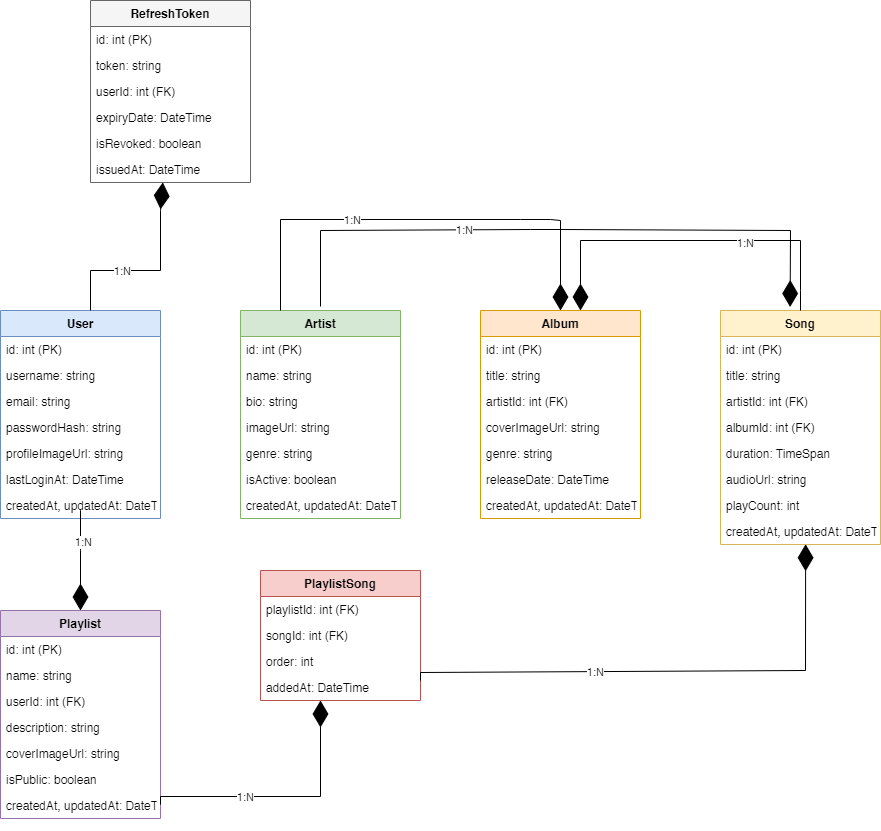

The diagram above was exported from draw.io. Its source (the exported page's mxGraphModel, read from the mxfile embedded in the PNG):
<mxGraphModel dx="2390" dy="2562" grid="1" gridSize="10" guides="1" tooltips="1" connect="1" arrows="1" fold="1" page="1" pageScale="1" pageWidth="827" pageHeight="1169" math="0" shadow="0">
  <root>
    <mxCell id="WIyWlLk6GJQsqaUBKTNV-0" />
    <mxCell id="WIyWlLk6GJQsqaUBKTNV-1" parent="WIyWlLk6GJQsqaUBKTNV-0" />
    <mxCell id="user" value="User" style="swimlane;fontStyle=1;align=center;verticalAlign=top;childLayout=stackLayout;horizontal=1;startSize=26;horizontalStack=0;resizeParent=1;resizeParentMax=0;resizeLast=0;collapsible=1;marginBottom=0;fillColor=#dae8fc;strokeColor=#6c8ebf;" parent="WIyWlLk6GJQsqaUBKTNV-1" vertex="1">
      <mxGeometry x="450" y="-10" width="160" height="208" as="geometry">
        <mxRectangle x="230" y="140" width="160" height="26" as="alternateBounds" />
      </mxGeometry>
    </mxCell>
    <mxCell id="user_id" value="id: int (PK)" style="text;strokeColor=none;fillColor=none;align=left;verticalAlign=top;spacingLeft=4;spacingRight=4;overflow=hidden;rotatable=0;points=[[0,0.5],[1,0.5]];portConstraint=eastwest;" parent="user" vertex="1">
      <mxGeometry y="26" width="160" height="26" as="geometry" />
    </mxCell>
    <mxCell id="user_username" value="username: string" style="text;strokeColor=none;fillColor=none;align=left;verticalAlign=top;spacingLeft=4;spacingRight=4;overflow=hidden;rotatable=0;points=[[0,0.5],[1,0.5]];portConstraint=eastwest;" parent="user" vertex="1">
      <mxGeometry y="52" width="160" height="26" as="geometry" />
    </mxCell>
    <mxCell id="user_email" value="email: string" style="text;strokeColor=none;fillColor=none;align=left;verticalAlign=top;spacingLeft=4;spacingRight=4;overflow=hidden;rotatable=0;points=[[0,0.5],[1,0.5]];portConstraint=eastwest;" parent="user" vertex="1">
      <mxGeometry y="78" width="160" height="26" as="geometry" />
    </mxCell>
    <mxCell id="user_password" value="passwordHash: string" style="text;strokeColor=none;fillColor=none;align=left;verticalAlign=top;spacingLeft=4;spacingRight=4;overflow=hidden;rotatable=0;points=[[0,0.5],[1,0.5]];portConstraint=eastwest;" parent="user" vertex="1">
      <mxGeometry y="104" width="160" height="26" as="geometry" />
    </mxCell>
    <mxCell id="user_profile" value="profileImageUrl: string" style="text;strokeColor=none;fillColor=none;align=left;verticalAlign=top;spacingLeft=4;spacingRight=4;overflow=hidden;rotatable=0;points=[[0,0.5],[1,0.5]];portConstraint=eastwest;" parent="user" vertex="1">
      <mxGeometry y="130" width="160" height="26" as="geometry" />
    </mxCell>
    <mxCell id="user_lastlogin" value="lastLoginAt: DateTime" style="text;strokeColor=none;fillColor=none;align=left;verticalAlign=top;spacingLeft=4;spacingRight=4;overflow=hidden;rotatable=0;points=[[0,0.5],[1,0.5]];portConstraint=eastwest;" parent="user" vertex="1">
      <mxGeometry y="156" width="160" height="26" as="geometry" />
    </mxCell>
    <mxCell id="user_timestamps" value="createdAt, updatedAt: DateTime" style="text;strokeColor=none;fillColor=none;align=left;verticalAlign=top;spacingLeft=4;spacingRight=4;overflow=hidden;rotatable=0;points=[[0,0.5],[1,0.5]];portConstraint=eastwest;" parent="user" vertex="1">
      <mxGeometry y="182" width="160" height="26" as="geometry" />
    </mxCell>
    <mxCell id="artist" value="Artist" style="swimlane;fontStyle=1;align=center;verticalAlign=top;childLayout=stackLayout;horizontal=1;startSize=26;horizontalStack=0;resizeParent=1;resizeParentMax=0;resizeLast=0;collapsible=1;marginBottom=0;fillColor=#d5e8d4;strokeColor=#82b366;" parent="WIyWlLk6GJQsqaUBKTNV-1" vertex="1">
      <mxGeometry x="690" y="-10" width="160" height="208" as="geometry" />
    </mxCell>
    <mxCell id="artist_id" value="id: int (PK)" style="text;strokeColor=none;fillColor=none;align=left;verticalAlign=top;spacingLeft=4;spacingRight=4;overflow=hidden;rotatable=0;points=[[0,0.5],[1,0.5]];portConstraint=eastwest;" parent="artist" vertex="1">
      <mxGeometry y="26" width="160" height="26" as="geometry" />
    </mxCell>
    <mxCell id="artist_name" value="name: string" style="text;strokeColor=none;fillColor=none;align=left;verticalAlign=top;spacingLeft=4;spacingRight=4;overflow=hidden;rotatable=0;points=[[0,0.5],[1,0.5]];portConstraint=eastwest;" parent="artist" vertex="1">
      <mxGeometry y="52" width="160" height="26" as="geometry" />
    </mxCell>
    <mxCell id="artist_bio" value="bio: string" style="text;strokeColor=none;fillColor=none;align=left;verticalAlign=top;spacingLeft=4;spacingRight=4;overflow=hidden;rotatable=0;points=[[0,0.5],[1,0.5]];portConstraint=eastwest;" parent="artist" vertex="1">
      <mxGeometry y="78" width="160" height="26" as="geometry" />
    </mxCell>
    <mxCell id="artist_image" value="imageUrl: string" style="text;strokeColor=none;fillColor=none;align=left;verticalAlign=top;spacingLeft=4;spacingRight=4;overflow=hidden;rotatable=0;points=[[0,0.5],[1,0.5]];portConstraint=eastwest;" parent="artist" vertex="1">
      <mxGeometry y="104" width="160" height="26" as="geometry" />
    </mxCell>
    <mxCell id="artist_genre" value="genre: string" style="text;strokeColor=none;fillColor=none;align=left;verticalAlign=top;spacingLeft=4;spacingRight=4;overflow=hidden;rotatable=0;points=[[0,0.5],[1,0.5]];portConstraint=eastwest;" parent="artist" vertex="1">
      <mxGeometry y="130" width="160" height="26" as="geometry" />
    </mxCell>
    <mxCell id="artist_active" value="isActive: boolean" style="text;strokeColor=none;fillColor=none;align=left;verticalAlign=top;spacingLeft=4;spacingRight=4;overflow=hidden;rotatable=0;points=[[0,0.5],[1,0.5]];portConstraint=eastwest;" parent="artist" vertex="1">
      <mxGeometry y="156" width="160" height="26" as="geometry" />
    </mxCell>
    <mxCell id="artist_timestamps" value="createdAt, updatedAt: DateTime" style="text;strokeColor=none;fillColor=none;align=left;verticalAlign=top;spacingLeft=4;spacingRight=4;overflow=hidden;rotatable=0;points=[[0,0.5],[1,0.5]];portConstraint=eastwest;" parent="artist" vertex="1">
      <mxGeometry y="182" width="160" height="26" as="geometry" />
    </mxCell>
    <mxCell id="album" value="Album" style="swimlane;fontStyle=1;align=center;verticalAlign=top;childLayout=stackLayout;horizontal=1;startSize=26;horizontalStack=0;resizeParent=1;resizeParentMax=0;resizeLast=0;collapsible=1;marginBottom=0;fillColor=#ffe6cc;strokeColor=#d79b00;" parent="WIyWlLk6GJQsqaUBKTNV-1" vertex="1">
      <mxGeometry x="930" y="-10" width="160" height="208" as="geometry" />
    </mxCell>
    <mxCell id="album_id" value="id: int (PK)" style="text;strokeColor=none;fillColor=none;align=left;verticalAlign=top;spacingLeft=4;spacingRight=4;overflow=hidden;rotatable=0;points=[[0,0.5],[1,0.5]];portConstraint=eastwest;" parent="album" vertex="1">
      <mxGeometry y="26" width="160" height="26" as="geometry" />
    </mxCell>
    <mxCell id="album_title" value="title: string" style="text;strokeColor=none;fillColor=none;align=left;verticalAlign=top;spacingLeft=4;spacingRight=4;overflow=hidden;rotatable=0;points=[[0,0.5],[1,0.5]];portConstraint=eastwest;" parent="album" vertex="1">
      <mxGeometry y="52" width="160" height="26" as="geometry" />
    </mxCell>
    <mxCell id="album_artist" value="artistId: int (FK)" style="text;strokeColor=none;fillColor=none;align=left;verticalAlign=top;spacingLeft=4;spacingRight=4;overflow=hidden;rotatable=0;points=[[0,0.5],[1,0.5]];portConstraint=eastwest;" parent="album" vertex="1">
      <mxGeometry y="78" width="160" height="26" as="geometry" />
    </mxCell>
    <mxCell id="album_cover" value="coverImageUrl: string" style="text;strokeColor=none;fillColor=none;align=left;verticalAlign=top;spacingLeft=4;spacingRight=4;overflow=hidden;rotatable=0;points=[[0,0.5],[1,0.5]];portConstraint=eastwest;" parent="album" vertex="1">
      <mxGeometry y="104" width="160" height="26" as="geometry" />
    </mxCell>
    <mxCell id="album_genre" value="genre: string" style="text;strokeColor=none;fillColor=none;align=left;verticalAlign=top;spacingLeft=4;spacingRight=4;overflow=hidden;rotatable=0;points=[[0,0.5],[1,0.5]];portConstraint=eastwest;" parent="album" vertex="1">
      <mxGeometry y="130" width="160" height="26" as="geometry" />
    </mxCell>
    <mxCell id="album_release" value="releaseDate: DateTime" style="text;strokeColor=none;fillColor=none;align=left;verticalAlign=top;spacingLeft=4;spacingRight=4;overflow=hidden;rotatable=0;points=[[0,0.5],[1,0.5]];portConstraint=eastwest;" parent="album" vertex="1">
      <mxGeometry y="156" width="160" height="26" as="geometry" />
    </mxCell>
    <mxCell id="album_timestamps" value="createdAt, updatedAt: DateTime" style="text;strokeColor=none;fillColor=none;align=left;verticalAlign=top;spacingLeft=4;spacingRight=4;overflow=hidden;rotatable=0;points=[[0,0.5],[1,0.5]];portConstraint=eastwest;" parent="album" vertex="1">
      <mxGeometry y="182" width="160" height="26" as="geometry" />
    </mxCell>
    <mxCell id="song" value="Song" style="swimlane;fontStyle=1;align=center;verticalAlign=top;childLayout=stackLayout;horizontal=1;startSize=26;horizontalStack=0;resizeParent=1;resizeParentMax=0;resizeLast=0;collapsible=1;marginBottom=0;fillColor=#fff2cc;strokeColor=#d6b656;" parent="WIyWlLk6GJQsqaUBKTNV-1" vertex="1">
      <mxGeometry x="1170" y="-10" width="160" height="234" as="geometry" />
    </mxCell>
    <mxCell id="song_id" value="id: int (PK)" style="text;strokeColor=none;fillColor=none;align=left;verticalAlign=top;spacingLeft=4;spacingRight=4;overflow=hidden;rotatable=0;points=[[0,0.5],[1,0.5]];portConstraint=eastwest;" parent="song" vertex="1">
      <mxGeometry y="26" width="160" height="26" as="geometry" />
    </mxCell>
    <mxCell id="song_title" value="title: string" style="text;strokeColor=none;fillColor=none;align=left;verticalAlign=top;spacingLeft=4;spacingRight=4;overflow=hidden;rotatable=0;points=[[0,0.5],[1,0.5]];portConstraint=eastwest;" parent="song" vertex="1">
      <mxGeometry y="52" width="160" height="26" as="geometry" />
    </mxCell>
    <mxCell id="song_artist" value="artistId: int (FK)" style="text;strokeColor=none;fillColor=none;align=left;verticalAlign=top;spacingLeft=4;spacingRight=4;overflow=hidden;rotatable=0;points=[[0,0.5],[1,0.5]];portConstraint=eastwest;" parent="song" vertex="1">
      <mxGeometry y="78" width="160" height="26" as="geometry" />
    </mxCell>
    <mxCell id="song_album" value="albumId: int (FK)" style="text;strokeColor=none;fillColor=none;align=left;verticalAlign=top;spacingLeft=4;spacingRight=4;overflow=hidden;rotatable=0;points=[[0,0.5],[1,0.5]];portConstraint=eastwest;" parent="song" vertex="1">
      <mxGeometry y="104" width="160" height="26" as="geometry" />
    </mxCell>
    <mxCell id="song_duration" value="duration: TimeSpan" style="text;strokeColor=none;fillColor=none;align=left;verticalAlign=top;spacingLeft=4;spacingRight=4;overflow=hidden;rotatable=0;points=[[0,0.5],[1,0.5]];portConstraint=eastwest;" parent="song" vertex="1">
      <mxGeometry y="130" width="160" height="26" as="geometry" />
    </mxCell>
    <mxCell id="song_audio" value="audioUrl: string" style="text;strokeColor=none;fillColor=none;align=left;verticalAlign=top;spacingLeft=4;spacingRight=4;overflow=hidden;rotatable=0;points=[[0,0.5],[1,0.5]];portConstraint=eastwest;" parent="song" vertex="1">
      <mxGeometry y="156" width="160" height="26" as="geometry" />
    </mxCell>
    <mxCell id="song_playcount" value="playCount: int" style="text;strokeColor=none;fillColor=none;align=left;verticalAlign=top;spacingLeft=4;spacingRight=4;overflow=hidden;rotatable=0;points=[[0,0.5],[1,0.5]];portConstraint=eastwest;" parent="song" vertex="1">
      <mxGeometry y="182" width="160" height="26" as="geometry" />
    </mxCell>
    <mxCell id="song_timestamps" value="createdAt, updatedAt: DateTime" style="text;strokeColor=none;fillColor=none;align=left;verticalAlign=top;spacingLeft=4;spacingRight=4;overflow=hidden;rotatable=0;points=[[0,0.5],[1,0.5]];portConstraint=eastwest;" parent="song" vertex="1">
      <mxGeometry y="208" width="160" height="26" as="geometry" />
    </mxCell>
    <mxCell id="playlist" value="Playlist" style="swimlane;fontStyle=1;align=center;verticalAlign=top;childLayout=stackLayout;horizontal=1;startSize=26;horizontalStack=0;resizeParent=1;resizeParentMax=0;resizeLast=0;collapsible=1;marginBottom=0;fillColor=#e1d5e7;strokeColor=#9673a6;" parent="WIyWlLk6GJQsqaUBKTNV-1" vertex="1">
      <mxGeometry x="450" y="290" width="160" height="208" as="geometry" />
    </mxCell>
    <mxCell id="playlist_id" value="id: int (PK)" style="text;strokeColor=none;fillColor=none;align=left;verticalAlign=top;spacingLeft=4;spacingRight=4;overflow=hidden;rotatable=0;points=[[0,0.5],[1,0.5]];portConstraint=eastwest;" parent="playlist" vertex="1">
      <mxGeometry y="26" width="160" height="26" as="geometry" />
    </mxCell>
    <mxCell id="playlist_name" value="name: string" style="text;strokeColor=none;fillColor=none;align=left;verticalAlign=top;spacingLeft=4;spacingRight=4;overflow=hidden;rotatable=0;points=[[0,0.5],[1,0.5]];portConstraint=eastwest;" parent="playlist" vertex="1">
      <mxGeometry y="52" width="160" height="26" as="geometry" />
    </mxCell>
    <mxCell id="playlist_user" value="userId: int (FK)" style="text;strokeColor=none;fillColor=none;align=left;verticalAlign=top;spacingLeft=4;spacingRight=4;overflow=hidden;rotatable=0;points=[[0,0.5],[1,0.5]];portConstraint=eastwest;" parent="playlist" vertex="1">
      <mxGeometry y="78" width="160" height="26" as="geometry" />
    </mxCell>
    <mxCell id="playlist_desc" value="description: string" style="text;strokeColor=none;fillColor=none;align=left;verticalAlign=top;spacingLeft=4;spacingRight=4;overflow=hidden;rotatable=0;points=[[0,0.5],[1,0.5]];portConstraint=eastwest;" parent="playlist" vertex="1">
      <mxGeometry y="104" width="160" height="26" as="geometry" />
    </mxCell>
    <mxCell id="playlist_cover" value="coverImageUrl: string" style="text;strokeColor=none;fillColor=none;align=left;verticalAlign=top;spacingLeft=4;spacingRight=4;overflow=hidden;rotatable=0;points=[[0,0.5],[1,0.5]];portConstraint=eastwest;" parent="playlist" vertex="1">
      <mxGeometry y="130" width="160" height="26" as="geometry" />
    </mxCell>
    <mxCell id="playlist_public" value="isPublic: boolean" style="text;strokeColor=none;fillColor=none;align=left;verticalAlign=top;spacingLeft=4;spacingRight=4;overflow=hidden;rotatable=0;points=[[0,0.5],[1,0.5]];portConstraint=eastwest;" parent="playlist" vertex="1">
      <mxGeometry y="156" width="160" height="26" as="geometry" />
    </mxCell>
    <mxCell id="playlist_timestamps" value="createdAt, updatedAt: DateTime" style="text;strokeColor=none;fillColor=none;align=left;verticalAlign=top;spacingLeft=4;spacingRight=4;overflow=hidden;rotatable=0;points=[[0,0.5],[1,0.5]];portConstraint=eastwest;" parent="playlist" vertex="1">
      <mxGeometry y="182" width="160" height="26" as="geometry" />
    </mxCell>
    <mxCell id="playlistsong" value="PlaylistSong" style="swimlane;fontStyle=1;align=center;verticalAlign=top;childLayout=stackLayout;horizontal=1;startSize=26;horizontalStack=0;resizeParent=1;resizeParentMax=0;resizeLast=0;collapsible=1;marginBottom=0;fillColor=#f8cecc;strokeColor=#b85450;" parent="WIyWlLk6GJQsqaUBKTNV-1" vertex="1">
      <mxGeometry x="710" y="250" width="160" height="130" as="geometry" />
    </mxCell>
    <mxCell id="playlistsong_playlist" value="playlistId: int (FK)" style="text;strokeColor=none;fillColor=none;align=left;verticalAlign=top;spacingLeft=4;spacingRight=4;overflow=hidden;rotatable=0;points=[[0,0.5],[1,0.5]];portConstraint=eastwest;" parent="playlistsong" vertex="1">
      <mxGeometry y="26" width="160" height="26" as="geometry" />
    </mxCell>
    <mxCell id="playlistsong_song" value="songId: int (FK)" style="text;strokeColor=none;fillColor=none;align=left;verticalAlign=top;spacingLeft=4;spacingRight=4;overflow=hidden;rotatable=0;points=[[0,0.5],[1,0.5]];portConstraint=eastwest;" parent="playlistsong" vertex="1">
      <mxGeometry y="52" width="160" height="26" as="geometry" />
    </mxCell>
    <mxCell id="playlistsong_order" value="order: int" style="text;strokeColor=none;fillColor=none;align=left;verticalAlign=top;spacingLeft=4;spacingRight=4;overflow=hidden;rotatable=0;points=[[0,0.5],[1,0.5]];portConstraint=eastwest;" parent="playlistsong" vertex="1">
      <mxGeometry y="78" width="160" height="26" as="geometry" />
    </mxCell>
    <mxCell id="playlistsong_added" value="addedAt: DateTime" style="text;strokeColor=none;fillColor=none;align=left;verticalAlign=top;spacingLeft=4;spacingRight=4;overflow=hidden;rotatable=0;points=[[0,0.5],[1,0.5]];portConstraint=eastwest;" parent="playlistsong" vertex="1">
      <mxGeometry y="104" width="160" height="26" as="geometry" />
    </mxCell>
    <mxCell id="refreshtoken" value="RefreshToken" style="swimlane;fontStyle=1;align=center;verticalAlign=top;childLayout=stackLayout;horizontal=1;startSize=26;horizontalStack=0;resizeParent=1;resizeParentMax=0;resizeLast=0;collapsible=1;marginBottom=0;fillColor=#f5f5f5;strokeColor=#666666;" parent="WIyWlLk6GJQsqaUBKTNV-1" vertex="1">
      <mxGeometry x="540" y="-320" width="160" height="182" as="geometry" />
    </mxCell>
    <mxCell id="refreshtoken_id" value="id: int (PK)" style="text;strokeColor=none;fillColor=none;align=left;verticalAlign=top;spacingLeft=4;spacingRight=4;overflow=hidden;rotatable=0;points=[[0,0.5],[1,0.5]];portConstraint=eastwest;" parent="refreshtoken" vertex="1">
      <mxGeometry y="26" width="160" height="26" as="geometry" />
    </mxCell>
    <mxCell id="refreshtoken_token" value="token: string" style="text;strokeColor=none;fillColor=none;align=left;verticalAlign=top;spacingLeft=4;spacingRight=4;overflow=hidden;rotatable=0;points=[[0,0.5],[1,0.5]];portConstraint=eastwest;" parent="refreshtoken" vertex="1">
      <mxGeometry y="52" width="160" height="26" as="geometry" />
    </mxCell>
    <mxCell id="refreshtoken_user" value="userId: int (FK)" style="text;strokeColor=none;fillColor=none;align=left;verticalAlign=top;spacingLeft=4;spacingRight=4;overflow=hidden;rotatable=0;points=[[0,0.5],[1,0.5]];portConstraint=eastwest;" parent="refreshtoken" vertex="1">
      <mxGeometry y="78" width="160" height="26" as="geometry" />
    </mxCell>
    <mxCell id="refreshtoken_expiry" value="expiryDate: DateTime" style="text;strokeColor=none;fillColor=none;align=left;verticalAlign=top;spacingLeft=4;spacingRight=4;overflow=hidden;rotatable=0;points=[[0,0.5],[1,0.5]];portConstraint=eastwest;" parent="refreshtoken" vertex="1">
      <mxGeometry y="104" width="160" height="26" as="geometry" />
    </mxCell>
    <mxCell id="refreshtoken_revoked" value="isRevoked: boolean" style="text;strokeColor=none;fillColor=none;align=left;verticalAlign=top;spacingLeft=4;spacingRight=4;overflow=hidden;rotatable=0;points=[[0,0.5],[1,0.5]];portConstraint=eastwest;" parent="refreshtoken" vertex="1">
      <mxGeometry y="130" width="160" height="26" as="geometry" />
    </mxCell>
    <mxCell id="refreshtoken_issued" value="issuedAt: DateTime" style="text;strokeColor=none;fillColor=none;align=left;verticalAlign=top;spacingLeft=4;spacingRight=4;overflow=hidden;rotatable=0;points=[[0,0.5],[1,0.5]];portConstraint=eastwest;" parent="refreshtoken" vertex="1">
      <mxGeometry y="156" width="160" height="26" as="geometry" />
    </mxCell>
    <mxCell id="user_playlist" value="" style="endArrow=diamondThin;endFill=1;endSize=24;html=1;rounded=0;exitX=0.5;exitY=1;exitDx=0;exitDy=0;entryX=0.5;entryY=0;entryDx=0;entryDy=0;" parent="WIyWlLk6GJQsqaUBKTNV-1" source="user" target="playlist" edge="1">
      <mxGeometry width="160" height="160" relative="1" as="geometry">
        <mxPoint x="810" y="350" as="sourcePoint" />
        <mxPoint x="970" y="350" as="targetPoint" />
        <Array as="points">
          <mxPoint x="530" y="190" />
          <mxPoint x="530" y="230" />
        </Array>
      </mxGeometry>
    </mxCell>
    <mxCell id="user_playlist_label" value="1:N" style="edgeLabel;html=1;align=center;verticalAlign=middle;resizable=0;points=[];" parent="user_playlist" vertex="1" connectable="0">
      <mxGeometry x="-0.3" y="1" relative="1" as="geometry">
        <mxPoint x="1" y="1" as="offset" />
      </mxGeometry>
    </mxCell>
    <mxCell id="artist_album" value="" style="endArrow=diamondThin;endFill=1;endSize=24;html=1;rounded=0;exitX=0.5;exitY=1;exitDx=0;exitDy=0;entryX=0;entryY=0.5;entryDx=0;entryDy=0;" parent="WIyWlLk6GJQsqaUBKTNV-1" edge="1">
      <mxGeometry width="160" height="160" relative="1" as="geometry">
        <mxPoint x="610" y="484" as="sourcePoint" />
        <mxPoint x="770" y="380" as="targetPoint" />
        <Array as="points">
          <mxPoint x="610" y="476" />
          <mxPoint x="770" y="476" />
        </Array>
      </mxGeometry>
    </mxCell>
    <mxCell id="artist_album_label" value="1:N" style="edgeLabel;html=1;align=center;verticalAlign=middle;resizable=0;points=[];" parent="artist_album" vertex="1" connectable="0">
      <mxGeometry x="-0.3" y="1" relative="1" as="geometry">
        <mxPoint x="1" y="1" as="offset" />
      </mxGeometry>
    </mxCell>
    <mxCell id="album_song" value="" style="endArrow=diamondThin;endFill=1;endSize=24;html=1;rounded=0;exitX=0.5;exitY=1;exitDx=0;exitDy=0;entryX=0.452;entryY=0.997;entryDx=0;entryDy=0;entryPerimeter=0;" parent="WIyWlLk6GJQsqaUBKTNV-1" target="refreshtoken_issued" edge="1">
      <mxGeometry width="160" height="160" relative="1" as="geometry">
        <mxPoint x="540" y="-10" as="sourcePoint" />
        <mxPoint x="700" y="-101.00000000000045" as="targetPoint" />
        <Array as="points">
          <mxPoint x="540" y="-50" />
          <mxPoint x="610" y="-50" />
          <mxPoint x="610" y="-110" />
        </Array>
      </mxGeometry>
    </mxCell>
    <mxCell id="album_song_label" value="1:N" style="edgeLabel;html=1;align=center;verticalAlign=middle;resizable=0;points=[];" parent="album_song" vertex="1" connectable="0">
      <mxGeometry x="-0.3" y="1" relative="1" as="geometry">
        <mxPoint x="1" y="1" as="offset" />
      </mxGeometry>
    </mxCell>
    <mxCell id="playlist_playlistsong" value="" style="endArrow=diamondThin;endFill=1;endSize=24;html=1;rounded=0;exitX=0.5;exitY=1;exitDx=0;exitDy=0;entryX=0.532;entryY=0.99;entryDx=0;entryDy=0;entryPerimeter=0;" parent="WIyWlLk6GJQsqaUBKTNV-1" target="song_timestamps" edge="1">
      <mxGeometry width="160" height="160" relative="1" as="geometry">
        <mxPoint x="870" y="360" as="sourcePoint" />
        <mxPoint x="1030" y="230" as="targetPoint" />
        <Array as="points">
          <mxPoint x="870" y="352" />
          <mxPoint x="1255" y="350" />
        </Array>
      </mxGeometry>
    </mxCell>
    <mxCell id="playlist_playlistsong_label" value="1:N" style="edgeLabel;html=1;align=center;verticalAlign=middle;resizable=0;points=[];" parent="playlist_playlistsong" vertex="1" connectable="0">
      <mxGeometry x="-0.3" y="1" relative="1" as="geometry">
        <mxPoint x="1" y="1" as="offset" />
      </mxGeometry>
    </mxCell>
    <mxCell id="song_playlistsong" value="" style="endArrow=diamondThin;endFill=1;endSize=24;html=1;rounded=0;entryX=0.5;entryY=0;entryDx=0;entryDy=0;exitX=0.5;exitY=0;exitDx=0;exitDy=0;" parent="WIyWlLk6GJQsqaUBKTNV-1" source="song" edge="1">
      <mxGeometry width="160" height="160" relative="1" as="geometry">
        <mxPoint x="1510" y="-10" as="sourcePoint" />
        <mxPoint x="1030" y="-10" as="targetPoint" />
        <Array as="points">
          <mxPoint x="1250" y="-30" />
          <mxPoint x="1250" y="-80" />
          <mxPoint x="1030" y="-80" />
        </Array>
      </mxGeometry>
    </mxCell>
    <mxCell id="song_playlistsong_label" value="1:N" style="edgeLabel;html=1;align=center;verticalAlign=middle;resizable=0;points=[];" parent="song_playlistsong" vertex="1" connectable="0">
      <mxGeometry x="-0.3" y="1" relative="1" as="geometry">
        <mxPoint x="1" y="1" as="offset" />
      </mxGeometry>
    </mxCell>
    <mxCell id="user_refreshtoken" value="" style="endArrow=diamondThin;endFill=1;endSize=24;html=1;rounded=0;entryX=0.5;entryY=0;entryDx=0;entryDy=0;" parent="WIyWlLk6GJQsqaUBKTNV-1" target="album" edge="1">
      <mxGeometry width="160" height="160" relative="1" as="geometry">
        <mxPoint x="730" y="-10" as="sourcePoint" />
        <mxPoint x="1210" y="-11" as="targetPoint" />
        <Array as="points">
          <mxPoint x="730" y="-101" />
          <mxPoint x="970" y="-101" />
          <mxPoint x="1000" y="-101" />
          <mxPoint x="1010" y="-100" />
        </Array>
      </mxGeometry>
    </mxCell>
    <mxCell id="user_refreshtoken_label" value="1:N" style="edgeLabel;html=1;align=center;verticalAlign=middle;resizable=0;points=[];" parent="user_refreshtoken" vertex="1" connectable="0">
      <mxGeometry x="-0.3" y="1" relative="1" as="geometry">
        <mxPoint x="1" y="1" as="offset" />
      </mxGeometry>
    </mxCell>
    <mxCell id="kBYeNJ5nw43IuPvxJJ-I-1" value="" style="endArrow=diamondThin;endFill=1;endSize=24;html=1;rounded=0;entryX=0.435;entryY=-0.015;entryDx=0;entryDy=0;entryPerimeter=0;" edge="1" parent="WIyWlLk6GJQsqaUBKTNV-1" target="song">
      <mxGeometry width="160" height="160" relative="1" as="geometry">
        <mxPoint x="770" y="-14" as="sourcePoint" />
        <mxPoint x="1020" as="targetPoint" />
        <Array as="points">
          <mxPoint x="770" y="-90" />
          <mxPoint x="980" y="-91" />
          <mxPoint x="1010" y="-91" />
          <mxPoint x="1240" y="-90" />
        </Array>
      </mxGeometry>
    </mxCell>
    <mxCell id="kBYeNJ5nw43IuPvxJJ-I-2" value="1:N" style="edgeLabel;html=1;align=center;verticalAlign=middle;resizable=0;points=[];" vertex="1" connectable="0" parent="kBYeNJ5nw43IuPvxJJ-I-1">
      <mxGeometry x="-0.3" y="1" relative="1" as="geometry">
        <mxPoint x="1" y="1" as="offset" />
      </mxGeometry>
    </mxCell>
  </root>
</mxGraphModel>